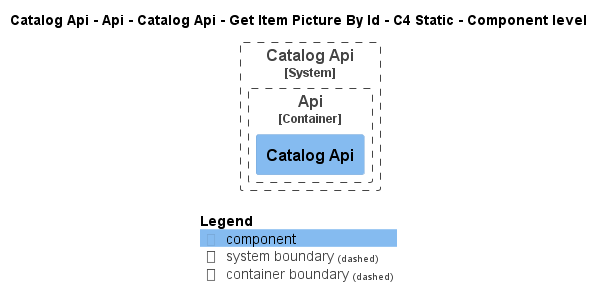

The diagram above was rendered by PlantUML. Its source (embedded in the PNG):
@startuml
!pragma layout smetana
!include ..\..\..\..\..\..\..\..\..\..\..\.c4s\C4_Component.puml

AddElementTag("c4interflow:lifecycle:new", $bgColor=green, $fontColor=#ffffff, $borderColor=green, $shadowing="False")
AddElementTag("c4interflow:lifecycle:changed", $bgColor=orange, $fontColor=#ffffff, $borderColor=orange, $shadowing="False")
AddElementTag("c4interflow:lifecycle:removed", $bgColor=red, $fontColor=#ffffff, $borderColor=red, $shadowing="False")

AddRelTag("c4interflow:lifecycle:new", $textColor=green, $lineColor=green)
AddRelTag("c4interflow:lifecycle:changed", $textColor=orange, $lineColor=orange)
AddRelTag("c4interflow:lifecycle:removed", $textColor=red, $lineColor=red)

SHOW_PERSON_PORTRAIT()
LAYOUT_TOP_DOWN()

skinparam linetype polyline

title Catalog Api - Api - Catalog Api - Get Item Picture By Id - C4 Static - Component level


System_Boundary(dotnet.eShop.Architecture.SoftwareSystems.CatalogApi, "Catalog Api") {
    
Container_Boundary(dotnet.eShop.Architecture.SoftwareSystems.CatalogApi.Containers.Api, "Api") {
    Component(dotnet.eShop.Architecture.SoftwareSystems.CatalogApi.Containers.Api.Components.CatalogApi, "Catalog Api", "", "")
}
}



SHOW_LEGEND()
@enduml